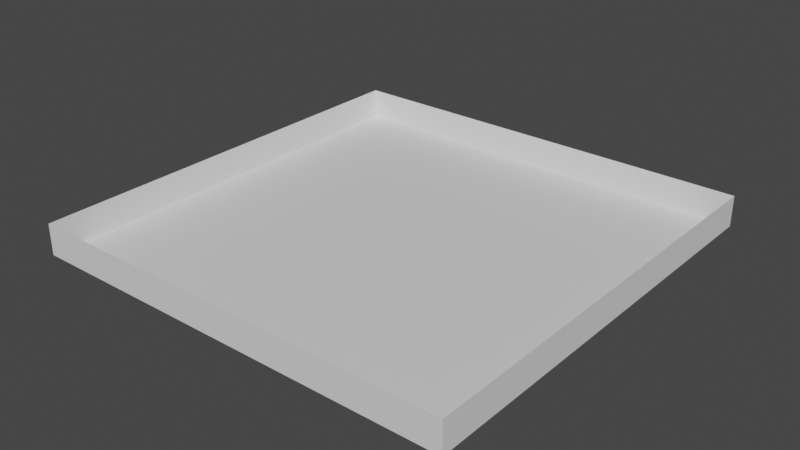# Source: tut_courtyard.blend  (saved by Blender 3.5.10; exported with 4.5.12 LTS)
import bpy
from mathutils import Matrix  # noqa: F401  (used for matrix-valued properties, if any)

bpy.ops.wm.read_factory_settings(use_empty=True)
scene = bpy.context.scene
scene.name = 'Scene'

# ---- collections
col_courtyard = bpy.data.collections.new('Courtyard'); scene.collection.children.link(col_courtyard)

# ---- materials (node trees are filled in below, after node groups)
mat_material = bpy.data.materials.new('Material')
mat_material.alpha_threshold = 0.0
mat_material.use_transparent_shadow = False
mat_material.roughness = 0.5
mat_material.line_color = (0.0, 0.0, 0.0, 1.0)

# ---- material node trees
mat_material.use_nodes = True; mat_material.node_tree.nodes.clear()
_N = mat_material.node_tree.nodes; _L = mat_material.node_tree.links
n0 = _N.new('ShaderNodeOutputMaterial'); n0.name = 'Material Output'; n0.location = (300, 300)
n1 = _N.new('ShaderNodeBsdfPrincipled'); n1.name = 'Principled BSDF'; n1.location = (10, 300)
n1.distribution = 'GGX'
n1.subsurface_method = 'RANDOM_WALK_SKIN'
n1.inputs[3].default_value = 1.45
n1.inputs[27].default_value = (0.0, 0.0, 0.0, 1.0)
n1.inputs[28].default_value = 1.0
_L.new(n1.outputs[0], n0.inputs[0])
n0.is_active_output = True

# ---- world
world_world = bpy.data.worlds.new('World'); scene.world = world_world
world_world.use_nodes = True; world_world.node_tree.nodes.clear()
_N = world_world.node_tree.nodes; _L = world_world.node_tree.links
n0 = _N.new('ShaderNodeOutputWorld'); n0.name = 'World Output'; n0.location = (300, 300)
n1 = _N.new('ShaderNodeBackground'); n1.name = 'Background'; n1.location = (10, 300)
n1.inputs[0].default_value = (0.05088, 0.05088, 0.05088, 1.0)
_L.new(n1.outputs[0], n0.inputs[0])
n0.is_active_output = True
world_world.color = (0.05088, 0.05088, 0.05088)
world_world.use_sun_shadow = False
world_world.sun_shadow_jitter_overblur = 0.0

# ---- meshes
me_cube = bpy.data.meshes.new('Cube')
me_cube.from_pydata([(7.0, 7.0, 1.0), (7.0, 7.0, 0.0), (7.0, -7.0, 1.0), (7.0, -7.0, 0.0), (-7.0, 7.0, 1.0), (-7.0, 7.0, 0.0), (-7.0, -7.0, 1.0), (-7.0, -7.0, 0.0)], [], [(3, 7, 6, 2), (7, 5, 4, 6), (5, 7, 3, 1), (1, 3, 2, 0), (5, 1, 0, 4)])
_uv = me_cube.uv_layers.new(name='UVMap')
_uv.uv.foreach_set('vector', [0.375, 0.75, 0.375, 1.0, 0.625, 1.0, 0.625, 0.75, 0.375, 0.0, 0.375, 0.25, 0.625, 0.25, 0.625, 0.0, 0.125, 0.5, 0.125, 0.75, 0.375, 0.75, 0.375, 0.5, 0.375, 0.5, 0.375, 0.75, 0.625, 0.75, 0.625, 0.5, 0.375, 0.25, 0.375, 0.5, 0.625, 0.5, 0.625, 0.25])
me_cube.materials.append(mat_material)
me_cube.use_mirror_vertex_groups = False
me_cube.update()

# ---- objects
ob_cube = bpy.data.objects.new('Cube', me_cube)

# ---- transforms, parenting, visibility, modifiers, constraints
ob_cube.location = (0.0, 0.0, 0.0)
ob_cube.lock_rotations_4d = False
ob_cube.empty_display_type = 'ARROWS'
ob_cube.lineart.crease_threshold = 0.0

# ---- collection membership
col_courtyard.objects.link(ob_cube)

# ---- scene / render settings (as saved in the file)
scene.frame_start = 1; scene.frame_end = 250; scene.frame_set(1)
scene.render.engine = 'BLENDER_EEVEE_NEXT'
scene.cycles.sampling_pattern = 'TABULATED_SOBOL'
scene.view_settings.view_transform = 'Filmic'
bpy.context.view_layer.update()

# ---- added for rendering (the .blend has no active camera and no usable light): camera, sun
cam_auto = bpy.data.cameras.new('AutoCamera')
cam_auto.lens = 50.0
cam_auto.sensor_width = 36.0
cam_auto.clip_end = 1000.0
ob_auto_camera = bpy.data.objects.new('AutoCamera', cam_auto)
scene.collection.objects.link(ob_auto_camera)
ob_auto_camera.location = (18.3419, -22.0102, 15.1735)
ob_auto_camera.rotation_euler = (1.09748, -7.21219e-08, 0.694738)
scene.camera = ob_auto_camera
light_auto_sun = bpy.data.lights.new('AutoSun', 'SUN')
light_auto_sun.energy = 3.0
light_auto_sun.angle = 0.0523599
ob_auto_sun = bpy.data.objects.new('AutoSun', light_auto_sun)
scene.collection.objects.link(ob_auto_sun)
ob_auto_sun.rotation_euler = (0.872665, 0.174533, 0.523599)
bpy.context.view_layer.update()
